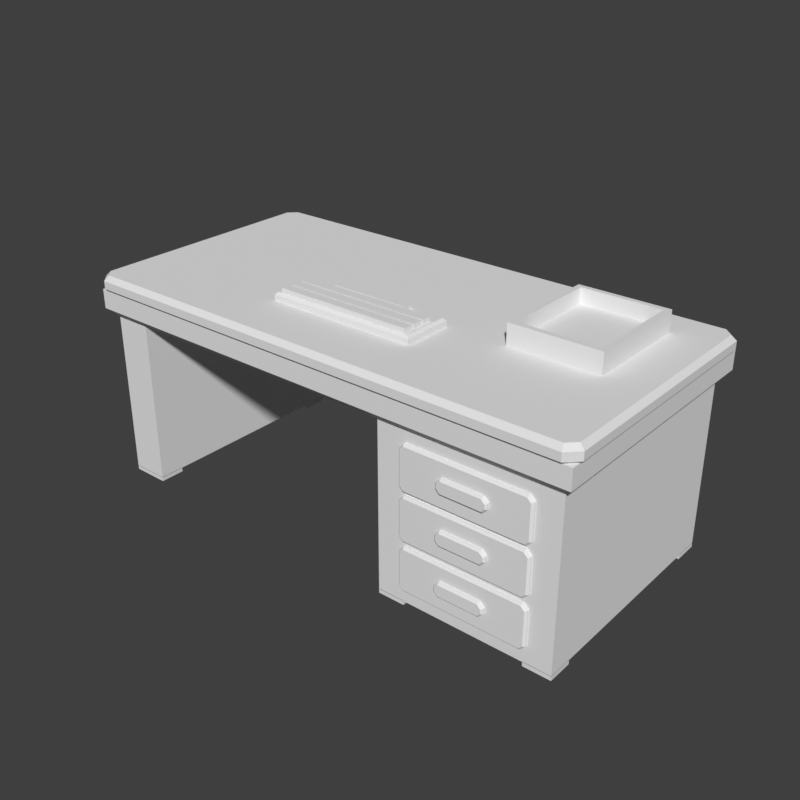 # Source: desk-depot.blend  (saved by Blender 5.2.45; exported with 4.5.12 LTS)
import bpy
from mathutils import Matrix  # noqa: F401  (used for matrix-valued properties, if any)

bpy.ops.wm.read_factory_settings(use_empty=True)
scene = bpy.context.scene
scene.name = 'Scene'

# ---- world
world_preview = bpy.data.worlds.new('Preview'); scene.world = world_preview
world_preview.use_nodes = True; world_preview.node_tree.nodes.clear()
_N = world_preview.node_tree.nodes; _L = world_preview.node_tree.links
n0 = _N.new('ShaderNodeBackground'); n0.name = 'Background'; n0.location = (-200, 100)
n0.inputs[0].default_value = (0.05, 0.05, 0.05, 1.0)
n1 = _N.new('ShaderNodeOutputWorld'); n1.name = 'World Output'; n1.location = (200, 100)
_L.new(n0.outputs[0], n1.inputs[0])
n1.is_active_output = True
world_preview.color = (0.807, 0.807, 0.807)

# ---- meshes
me_prop = bpy.data.meshes.new('prop')
me_prop.from_pydata([(0.815, 0.371, 0.635), (0.786, 0.4, 0.635), (-0.786, 0.4, 0.635), (-0.815, 0.371, 0.635), (-0.815, -0.371, 0.635), (-0.786, -0.4, 0.635), (0.786, -0.4, 0.635), (0.815, -0.371, 0.635), (0.825, 0.375, 0.645), (0.79, 0.41, 0.645), (-0.79, 0.41, 0.645), (-0.825, 0.375, 0.645), (-0.825, -0.375, 0.645), (-0.79, -0.41, 0.645), (0.79, -0.41, 0.645), (0.825, -0.375, 0.645), (0.825, 0.375, 0.67), (0.79, 0.41, 0.67), (-0.79, 0.41, 0.67), (-0.825, 0.375, 0.67), (-0.825, -0.375, 0.67), (-0.79, -0.41, 0.67), (0.79, -0.41, 0.67), (0.825, -0.375, 0.67), (0.81, 0.369, 0.685), (0.784, 0.395, 0.685), (-0.784, 0.395, 0.685), (-0.81, 0.369, 0.685), (-0.81, -0.369, 0.685), (-0.784, -0.395, 0.685), (0.784, -0.395, 0.685), (0.81, -0.369, 0.685), (0.815, 0.4, 0.636), (-0.815, 0.4, 0.636), (-0.815, -0.4, 0.636), (0.815, -0.4, 0.636), (0.815, 0.4, 0.575), (-0.815, 0.4, 0.575), (-0.815, -0.4, 0.575), (0.815, -0.4, 0.575), (0.79, 0.375, 0.55), (-0.79, 0.375, 0.55), (-0.79, -0.375, 0.55), (0.79, -0.375, 0.55), (-0.67, 0.37, 0.025), (-0.79, 0.37, 0.025), (-0.79, -0.37, 0.025), (-0.67, -0.37, 0.025), (-0.67, 0.37, 0.555), (-0.79, 0.37, 0.555), (-0.79, -0.37, 0.555), (-0.67, -0.37, 0.555), (0.785, 0.37, 0.025), (0.235, 0.37, 0.025), (0.235, -0.37, 0.025), (0.785, -0.37, 0.025), (0.785, 0.37, 0.555), (0.235, 0.37, 0.555), (0.235, -0.37, 0.555), (0.785, -0.37, 0.555), (-0.67, -0.29, 0.026), (-0.79, -0.29, 0.026), (-0.79, -0.37, 0.026), (-0.67, -0.37, 0.026), (-0.67, -0.29, 0.012), (-0.79, -0.29, 0.012), (-0.79, -0.37, 0.012), (-0.67, -0.37, 0.012), (-0.682, -0.302, 0.0), (-0.778, -0.302, 0.0), (-0.778, -0.358, 0.0), (-0.682, -0.358, 0.0), (-0.67, 0.37, 0.026), (-0.79, 0.37, 0.026), (-0.79, 0.29, 0.026), (-0.67, 0.29, 0.026), (-0.67, 0.37, 0.012), (-0.79, 0.37, 0.012), (-0.79, 0.29, 0.012), (-0.67, 0.29, 0.012), (-0.682, 0.358, 0.0), (-0.778, 0.358, 0.0), (-0.778, 0.302, 0.0), (-0.682, 0.302, 0.0), (0.32, -0.29, 0.026), (0.235, -0.29, 0.026), (0.235, -0.37, 0.026), (0.32, -0.37, 0.026), (0.32, -0.29, 0.012), (0.235, -0.29, 0.012), (0.235, -0.37, 0.012), (0.32, -0.37, 0.012), (0.308, -0.302, 0.0), (0.247, -0.302, 0.0), (0.247, -0.358, 0.0), (0.308, -0.358, 0.0), (0.32, 0.37, 0.026), (0.235, 0.37, 0.026), (0.235, 0.29, 0.026), (0.32, 0.29, 0.026), (0.32, 0.37, 0.012), (0.235, 0.37, 0.012), (0.235, 0.29, 0.012), (0.32, 0.29, 0.012), (0.308, 0.358, 0.0), (0.247, 0.358, 0.0), (0.247, 0.302, 0.0), (0.308, 0.302, 0.0), (0.785, -0.29, 0.026), (0.7, -0.29, 0.026), (0.7, -0.37, 0.026), (0.785, -0.37, 0.026), (0.785, -0.29, 0.012), (0.7, -0.29, 0.012), (0.7, -0.37, 0.012), (0.785, -0.37, 0.012), (0.773, -0.302, 0.0), (0.712, -0.302, 0.0), (0.712, -0.358, 0.0), (0.773, -0.358, 0.0), (0.785, 0.37, 0.026), (0.7, 0.37, 0.026), (0.7, 0.29, 0.026), (0.785, 0.29, 0.026), (0.785, 0.37, 0.012), (0.7, 0.37, 0.012), (0.7, 0.29, 0.012), (0.785, 0.29, 0.012), (0.773, 0.358, 0.0), (0.712, 0.358, 0.0), (0.712, 0.302, 0.0), (0.773, 0.302, 0.0), (0.237, 0.34, 0.21), (-0.672, 0.34, 0.21), (-0.672, 0.31, 0.21), (0.237, 0.31, 0.21), (0.237, 0.34, 0.552), (-0.672, 0.34, 0.552), (-0.672, 0.31, 0.552), (0.237, 0.31, 0.552), (0.71, -0.367, 0.495), (0.695, -0.367, 0.51), (0.325, -0.367, 0.51), (0.31, -0.367, 0.495), (0.31, -0.367, 0.385), (0.325, -0.367, 0.37), (0.695, -0.367, 0.37), (0.71, -0.367, 0.385), (0.71, -0.376, 0.495), (0.695, -0.376, 0.51), (0.325, -0.376, 0.51), (0.31, -0.376, 0.495), (0.31, -0.376, 0.385), (0.325, -0.376, 0.37), (0.695, -0.376, 0.37), (0.71, -0.376, 0.385), (0.704, -0.382, 0.4926), (0.6926, -0.382, 0.504), (0.3274, -0.382, 0.504), (0.316, -0.382, 0.4926), (0.316, -0.382, 0.3874), (0.3274, -0.382, 0.376), (0.6926, -0.382, 0.376), (0.704, -0.382, 0.3874), (0.59, -0.38, 0.4485), (0.576, -0.38, 0.4625), (0.449, -0.38, 0.4625), (0.435, -0.38, 0.4485), (0.435, -0.38, 0.4315), (0.449, -0.38, 0.4175), (0.576, -0.38, 0.4175), (0.59, -0.38, 0.4315), (0.59, -0.389, 0.4485), (0.576, -0.389, 0.4625), (0.449, -0.389, 0.4625), (0.435, -0.389, 0.4485), (0.435, -0.389, 0.4315), (0.449, -0.389, 0.4175), (0.576, -0.389, 0.4175), (0.59, -0.389, 0.4315), (0.585, -0.394, 0.4465), (0.574, -0.394, 0.4575), (0.451, -0.394, 0.4575), (0.44, -0.394, 0.4465), (0.44, -0.394, 0.4335), (0.451, -0.394, 0.4225), (0.574, -0.394, 0.4225), (0.585, -0.394, 0.4335), (0.71, -0.367, 0.345), (0.695, -0.367, 0.36), (0.325, -0.367, 0.36), (0.31, -0.367, 0.345), (0.31, -0.367, 0.235), (0.325, -0.367, 0.22), (0.695, -0.367, 0.22), (0.71, -0.367, 0.235), (0.71, -0.376, 0.345), (0.695, -0.376, 0.36), (0.325, -0.376, 0.36), (0.31, -0.376, 0.345), (0.31, -0.376, 0.235), (0.325, -0.376, 0.22), (0.695, -0.376, 0.22), (0.71, -0.376, 0.235), (0.704, -0.382, 0.3426), (0.6926, -0.382, 0.354), (0.3274, -0.382, 0.354), (0.316, -0.382, 0.3426), (0.316, -0.382, 0.2374), (0.3274, -0.382, 0.226), (0.6926, -0.382, 0.226), (0.704, -0.382, 0.2374), (0.59, -0.38, 0.2985), (0.576, -0.38, 0.3125), (0.449, -0.38, 0.3125), (0.435, -0.38, 0.2985), (0.435, -0.38, 0.2815), (0.449, -0.38, 0.2675), (0.576, -0.38, 0.2675), (0.59, -0.38, 0.2815), (0.59, -0.389, 0.2985), (0.576, -0.389, 0.3125), (0.449, -0.389, 0.3125), (0.435, -0.389, 0.2985), (0.435, -0.389, 0.2815), (0.449, -0.389, 0.2675), (0.576, -0.389, 0.2675), (0.59, -0.389, 0.2815), (0.585, -0.394, 0.2965), (0.574, -0.394, 0.3075), (0.451, -0.394, 0.3075), (0.44, -0.394, 0.2965), (0.44, -0.394, 0.2835), (0.451, -0.394, 0.2725), (0.574, -0.394, 0.2725), (0.585, -0.394, 0.2835), (0.71, -0.367, 0.19), (0.695, -0.367, 0.205), (0.325, -0.367, 0.205), (0.31, -0.367, 0.19), (0.31, -0.367, 0.08), (0.325, -0.367, 0.065), (0.695, -0.367, 0.065), (0.71, -0.367, 0.08), (0.71, -0.376, 0.19), (0.695, -0.376, 0.205), (0.325, -0.376, 0.205), (0.31, -0.376, 0.19), (0.31, -0.376, 0.08), (0.325, -0.376, 0.065), (0.695, -0.376, 0.065), (0.71, -0.376, 0.08), (0.704, -0.382, 0.1876), (0.6926, -0.382, 0.199), (0.3274, -0.382, 0.199), (0.316, -0.382, 0.1876), (0.316, -0.382, 0.0824), (0.3274, -0.382, 0.071), (0.6926, -0.382, 0.071), (0.704, -0.382, 0.0824), (0.59, -0.38, 0.1435), (0.576, -0.38, 0.1575), (0.449, -0.38, 0.1575), (0.435, -0.38, 0.1435), (0.435, -0.38, 0.1265), (0.449, -0.38, 0.1125), (0.576, -0.38, 0.1125), (0.59, -0.38, 0.1265), (0.59, -0.389, 0.1435), (0.576, -0.389, 0.1575), (0.449, -0.389, 0.1575), (0.435, -0.389, 0.1435), (0.435, -0.389, 0.1265), (0.449, -0.389, 0.1125), (0.576, -0.389, 0.1125), (0.59, -0.389, 0.1265), (0.585, -0.394, 0.1415), (0.574, -0.394, 0.1525), (0.451, -0.394, 0.1525), (0.44, -0.394, 0.1415), (0.44, -0.394, 0.1285), (0.451, -0.394, 0.1175), (0.574, -0.394, 0.1175), (0.585, -0.394, 0.1285), (0.21, -0.06, 0.683), (-0.27, -0.06, 0.683), (-0.27, -0.22, 0.683), (0.21, -0.22, 0.683), (0.21, -0.06, 0.702), (-0.27, -0.06, 0.702), (-0.27, -0.22, 0.702), (0.21, -0.22, 0.702), (0.202, -0.068, 0.71), (-0.262, -0.068, 0.71), (-0.262, -0.212, 0.71), (0.202, -0.212, 0.71), (0.19, -0.182, 0.705), (-0.25, -0.182, 0.705), (-0.25, -0.21, 0.705), (0.19, -0.21, 0.705), (0.19, -0.182, 0.724), (-0.25, -0.182, 0.724), (-0.25, -0.21, 0.724), (0.19, -0.21, 0.724), (0.19, -0.144, 0.705), (-0.25, -0.144, 0.705), (-0.25, -0.172, 0.705), (0.19, -0.172, 0.705), (0.19, -0.144, 0.724), (-0.25, -0.144, 0.724), (-0.25, -0.172, 0.724), (0.19, -0.172, 0.724), (0.19, -0.106, 0.705), (-0.25, -0.106, 0.705), (-0.25, -0.134, 0.705), (0.19, -0.134, 0.705), (0.19, -0.106, 0.724), (-0.25, -0.106, 0.724), (-0.25, -0.134, 0.724), (0.19, -0.134, 0.724), (0.1, -0.068, 0.705), (-0.16, -0.068, 0.705), (-0.16, -0.096, 0.705), (0.1, -0.096, 0.705), (0.1, -0.068, 0.724), (-0.16, -0.068, 0.724), (-0.16, -0.096, 0.724), (0.1, -0.096, 0.724), (0.68, -0.06, 0.683), (0.68, 0.28, 0.683), (0.68, 0.28, 0.75), (0.68, -0.06, 0.75), (0.4, 0.28, 0.683), (0.4, -0.06, 0.683), (0.4, -0.06, 0.75), (0.4, 0.28, 0.75), (0.416, -0.044, 0.75), (0.664, -0.044, 0.75), (0.664, 0.264, 0.75), (0.416, 0.264, 0.75), (0.419, -0.041, 0.704), (0.661, -0.041, 0.704), (0.661, 0.261, 0.704), (0.419, 0.261, 0.704)], [], [(0, 1, 9, 8), (1, 2, 10, 9), (2, 3, 11, 10), (3, 4, 12, 11), (4, 5, 13, 12), (5, 6, 14, 13), (6, 7, 15, 14), (7, 0, 8, 15), (8, 9, 17, 16), (9, 10, 18, 17), (10, 11, 19, 18), (11, 12, 20, 19), (12, 13, 21, 20), (13, 14, 22, 21), (14, 15, 23, 22), (15, 8, 16, 23), (16, 17, 25, 24), (17, 18, 26, 25), (18, 19, 27, 26), (19, 20, 28, 27), (20, 21, 29, 28), (21, 22, 30, 29), (22, 23, 31, 30), (23, 16, 24, 31), (7, 6, 5, 4), (7, 4, 3, 2), (7, 2, 1, 0), (24, 25, 26, 27), (24, 27, 28, 29), (24, 29, 30, 31), (32, 36, 37, 33), (33, 37, 38, 34), (34, 38, 39, 35), (35, 39, 36, 32), (36, 40, 41, 37), (37, 41, 42, 38), (38, 42, 43, 39), (39, 43, 40, 36), (35, 32, 33, 34), (40, 43, 42, 41), (44, 45, 49, 48), (45, 46, 50, 49), (46, 47, 51, 50), (47, 44, 48, 51), (47, 46, 45, 44), (48, 49, 50, 51), (52, 53, 57, 56), (53, 54, 58, 57), (54, 55, 59, 58), (55, 52, 56, 59), (55, 54, 53, 52), (56, 57, 58, 59), (60, 64, 65, 61), (61, 65, 66, 62), (62, 66, 67, 63), (63, 67, 64, 60), (64, 68, 69, 65), (65, 69, 70, 66), (66, 70, 71, 67), (67, 71, 68, 64), (63, 60, 61, 62), (68, 71, 70, 69), (72, 76, 77, 73), (73, 77, 78, 74), (74, 78, 79, 75), (75, 79, 76, 72), (76, 80, 81, 77), (77, 81, 82, 78), (78, 82, 83, 79), (79, 83, 80, 76), (75, 72, 73, 74), (80, 83, 82, 81), (84, 88, 89, 85), (85, 89, 90, 86), (86, 90, 91, 87), (87, 91, 88, 84), (88, 92, 93, 89), (89, 93, 94, 90), (90, 94, 95, 91), (91, 95, 92, 88), (87, 84, 85, 86), (92, 95, 94, 93), (96, 100, 101, 97), (97, 101, 102, 98), (98, 102, 103, 99), (99, 103, 100, 96), (100, 104, 105, 101), (101, 105, 106, 102), (102, 106, 107, 103), (103, 107, 104, 100), (99, 96, 97, 98), (104, 107, 106, 105), (108, 112, 113, 109), (109, 113, 114, 110), (110, 114, 115, 111), (111, 115, 112, 108), (112, 116, 117, 113), (113, 117, 118, 114), (114, 118, 119, 115), (115, 119, 116, 112), (111, 108, 109, 110), (116, 119, 118, 117), (120, 124, 125, 121), (121, 125, 126, 122), (122, 126, 127, 123), (123, 127, 124, 120), (124, 128, 129, 125), (125, 129, 130, 126), (126, 130, 131, 127), (127, 131, 128, 124), (123, 120, 121, 122), (128, 131, 130, 129), (132, 133, 137, 136), (133, 134, 138, 137), (134, 135, 139, 138), (135, 132, 136, 139), (135, 134, 133, 132), (136, 137, 138, 139), (140, 141, 149, 148), (141, 142, 150, 149), (142, 143, 151, 150), (143, 144, 152, 151), (144, 145, 153, 152), (145, 146, 154, 153), (146, 147, 155, 154), (147, 140, 148, 155), (148, 149, 157, 156), (149, 150, 158, 157), (150, 151, 159, 158), (151, 152, 160, 159), (152, 153, 161, 160), (153, 154, 162, 161), (154, 155, 163, 162), (155, 148, 156, 163), (147, 146, 145, 144), (147, 144, 143, 142), (147, 142, 141, 140), (156, 157, 158, 159), (156, 159, 160, 161), (156, 161, 162, 163), (164, 165, 173, 172), (165, 166, 174, 173), (166, 167, 175, 174), (167, 168, 176, 175), (168, 169, 177, 176), (169, 170, 178, 177), (170, 171, 179, 178), (171, 164, 172, 179), (172, 173, 181, 180), (173, 174, 182, 181), (174, 175, 183, 182), (175, 176, 184, 183), (176, 177, 185, 184), (177, 178, 186, 185), (178, 179, 187, 186), (179, 172, 180, 187), (171, 170, 169, 168), (171, 168, 167, 166), (171, 166, 165, 164), (180, 181, 182, 183), (180, 183, 184, 185), (180, 185, 186, 187), (188, 189, 197, 196), (189, 190, 198, 197), (190, 191, 199, 198), (191, 192, 200, 199), (192, 193, 201, 200), (193, 194, 202, 201), (194, 195, 203, 202), (195, 188, 196, 203), (196, 197, 205, 204), (197, 198, 206, 205), (198, 199, 207, 206), (199, 200, 208, 207), (200, 201, 209, 208), (201, 202, 210, 209), (202, 203, 211, 210), (203, 196, 204, 211), (195, 194, 193, 192), (195, 192, 191, 190), (195, 190, 189, 188), (204, 205, 206, 207), (204, 207, 208, 209), (204, 209, 210, 211), (212, 213, 221, 220), (213, 214, 222, 221), (214, 215, 223, 222), (215, 216, 224, 223), (216, 217, 225, 224), (217, 218, 226, 225), (218, 219, 227, 226), (219, 212, 220, 227), (220, 221, 229, 228), (221, 222, 230, 229), (222, 223, 231, 230), (223, 224, 232, 231), (224, 225, 233, 232), (225, 226, 234, 233), (226, 227, 235, 234), (227, 220, 228, 235), (219, 218, 217, 216), (219, 216, 215, 214), (219, 214, 213, 212), (228, 229, 230, 231), (228, 231, 232, 233), (228, 233, 234, 235), (236, 237, 245, 244), (237, 238, 246, 245), (238, 239, 247, 246), (239, 240, 248, 247), (240, 241, 249, 248), (241, 242, 250, 249), (242, 243, 251, 250), (243, 236, 244, 251), (244, 245, 253, 252), (245, 246, 254, 253), (246, 247, 255, 254), (247, 248, 256, 255), (248, 249, 257, 256), (249, 250, 258, 257), (250, 251, 259, 258), (251, 244, 252, 259), (243, 242, 241, 240), (243, 240, 239, 238), (243, 238, 237, 236), (252, 253, 254, 255), (252, 255, 256, 257), (252, 257, 258, 259), (260, 261, 269, 268), (261, 262, 270, 269), (262, 263, 271, 270), (263, 264, 272, 271), (264, 265, 273, 272), (265, 266, 274, 273), (266, 267, 275, 274), (267, 260, 268, 275), (268, 269, 277, 276), (269, 270, 278, 277), (270, 271, 279, 278), (271, 272, 280, 279), (272, 273, 281, 280), (273, 274, 282, 281), (274, 275, 283, 282), (275, 268, 276, 283), (267, 266, 265, 264), (267, 264, 263, 262), (267, 262, 261, 260), (276, 277, 278, 279), (276, 279, 280, 281), (276, 281, 282, 283), (284, 285, 289, 288), (285, 286, 290, 289), (286, 287, 291, 290), (287, 284, 288, 291), (288, 289, 293, 292), (289, 290, 294, 293), (290, 291, 295, 294), (291, 288, 292, 295), (287, 286, 285, 284), (292, 293, 294, 295), (296, 297, 301, 300), (297, 298, 302, 301), (298, 299, 303, 302), (299, 296, 300, 303), (299, 298, 297, 296), (300, 301, 302, 303), (304, 305, 309, 308), (305, 306, 310, 309), (306, 307, 311, 310), (307, 304, 308, 311), (307, 306, 305, 304), (308, 309, 310, 311), (312, 313, 317, 316), (313, 314, 318, 317), (314, 315, 319, 318), (315, 312, 316, 319), (315, 314, 313, 312), (316, 317, 318, 319), (320, 321, 325, 324), (321, 322, 326, 325), (322, 323, 327, 326), (323, 320, 324, 327), (323, 322, 321, 320), (324, 325, 326, 327), (328, 329, 330, 331), (332, 333, 334, 335), (329, 332, 335, 330), (333, 328, 331, 334), (334, 331, 337, 336), (336, 337, 341, 340), (331, 330, 338, 337), (337, 338, 342, 341), (330, 335, 339, 338), (338, 339, 343, 342), (335, 334, 336, 339), (339, 336, 340, 343), (340, 341, 342, 343), (332, 329, 328, 333)])
me_prop.update()

# ---- objects
ob_prop = bpy.data.objects.new('prop', me_prop)

# ---- transforms, parenting, visibility, modifiers, constraints
ob_prop.location = (0.0, 0.0, 0.0)

# ---- collection membership
scene.collection.objects.link(ob_prop)

# ---- scene / render settings (as saved in the file)
scene.frame_start = 1; scene.frame_end = 250; scene.frame_set(1)
scene.render.engine = 'BLENDER_WORKBENCH'
scene.render.image_settings.color_mode = 'RGB'
scene.render.resolution_x = 384
scene.render.resolution_y = 384
scene.render.fps = 30
scene.render.bake_bias = 0.0
scene.render.bake_samples = 0
scene.render.compositor_device = 'GPU'
scene.eevee.use_volume_custom_range = False
scene.eevee.fast_gi_thickness_near = 0.1
scene.eevee.fast_gi_thickness_far = 0.0
scene.eevee.ray_tracing_options.screen_trace_thickness = 0.1
scene.view_settings.view_transform = 'Standard'
bpy.context.view_layer.update()

# ---- added for rendering (the .blend has no active camera and no usable light): camera, sun
cam_auto = bpy.data.cameras.new('AutoCamera')
cam_auto.lens = 50.0
cam_auto.sensor_width = 36.0
cam_auto.clip_end = 1000.0
ob_auto_camera = bpy.data.objects.new('AutoCamera', cam_auto)
scene.collection.objects.link(ob_auto_camera)
ob_auto_camera.location = (1.84057, -2.20868, 1.84746)
ob_auto_camera.rotation_euler = (1.09748, -7.21219e-08, 0.694738)
scene.camera = ob_auto_camera
light_auto_sun = bpy.data.lights.new('AutoSun', 'SUN')
light_auto_sun.energy = 3.0
light_auto_sun.angle = 0.0523599
ob_auto_sun = bpy.data.objects.new('AutoSun', light_auto_sun)
scene.collection.objects.link(ob_auto_sun)
ob_auto_sun.rotation_euler = (0.872665, 0.174533, 0.523599)
bpy.context.view_layer.update()
